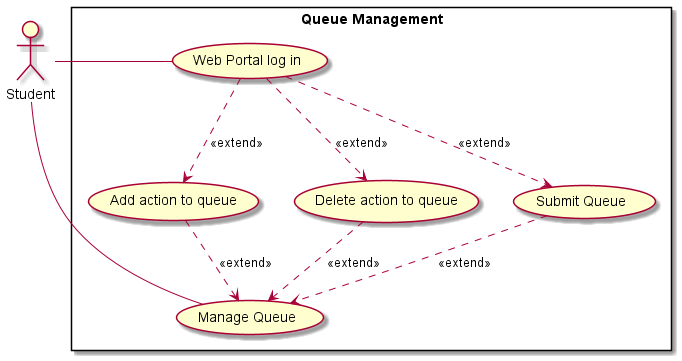

The diagram above was rendered by PlantUML. Its source (embedded in the PNG):
@startuml
actor Student
rectangle "Queue Management" {
Student - (Web Portal log in)

Student - (Manage Queue)
(Add action to queue) ..> (Manage Queue): <<extend>>
(Web Portal log in) ..> (Add action to queue): <<extend>>

(Delete action to queue) ..> (Manage Queue): <<extend>>
(Web Portal log in) ..> (Delete action to queue): <<extend>>

(Submit Queue) ..> (Manage Queue): <<extend>>
(Web Portal log in) ..> (Submit Queue): <<extend>>

}
@enduml